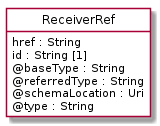

The diagram above was rendered by PlantUML. Its source (embedded in the PNG):
@startuml
hide circle
hide methods
hide stereotype
show <<Enumeration>> stereotype
skinparam class {
   BackgroundColor<<Enumeration>> #E6F5F7
   BackgroundColor<<Ref>> #FFFFE0
   BackgroundColor<<Pivot>> #FFFFFFF
   BackgroundColor<<SimpleType>> #E2F0DA
   BackgroundColor #FCF2E3
}

class ReceiverRef <<Pivot>> {
    href : String
    id : String [1]
    @baseType : String
    @referredType : String
    @schemaLocation : Uri
    @type : String
}


@enduml